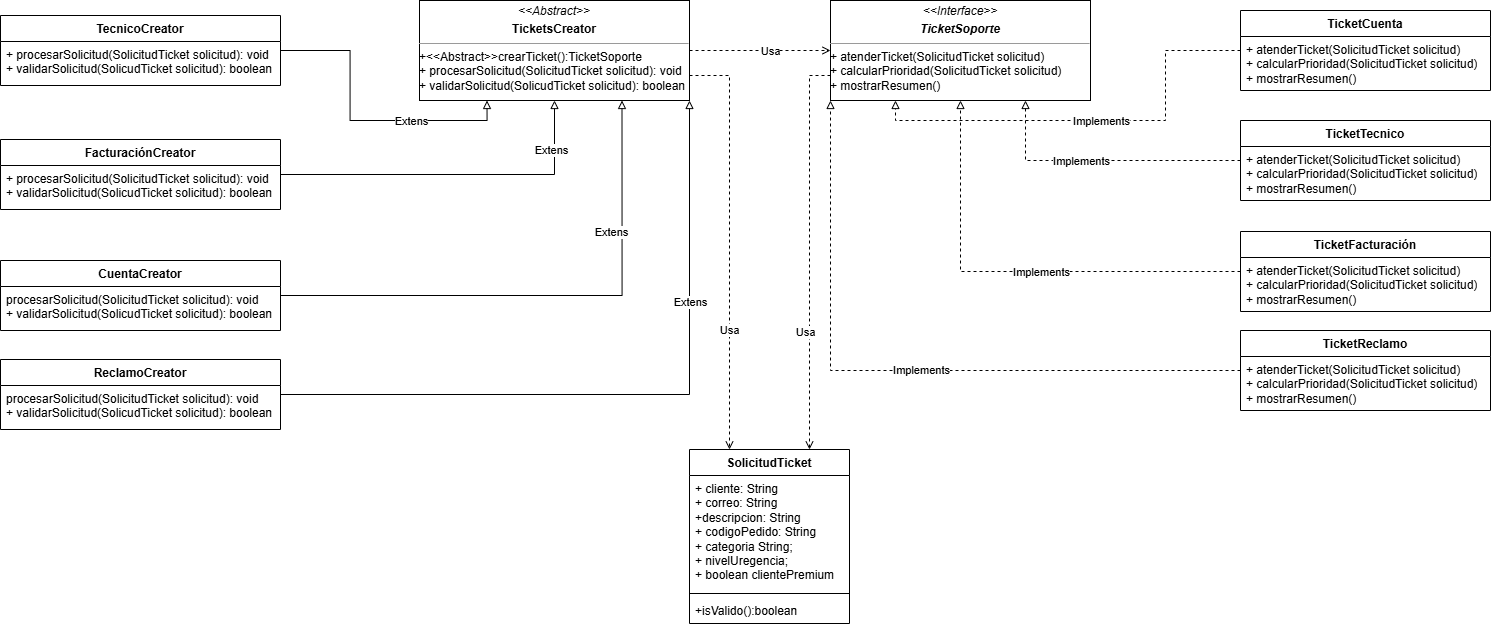

The diagram above was exported from draw.io. Its source (the exported page's mxGraphModel, read from the mxfile embedded in the PNG):
<mxGraphModel dx="2293" dy="1081" grid="1" gridSize="10" guides="1" tooltips="1" connect="1" arrows="1" fold="1" page="1" pageScale="1" pageWidth="827" pageHeight="1169" math="0" shadow="0">
  <root>
    <mxCell id="0" />
    <mxCell id="1" parent="0" />
    <mxCell id="64" value="" style="group;fillColor=default;" vertex="1" connectable="0" parent="1">
      <mxGeometry x="-160" y="60" width="1490" height="623" as="geometry" />
    </mxCell>
    <mxCell id="2" value="TecnicoCreator" style="swimlane;fontStyle=1;align=center;verticalAlign=top;childLayout=stackLayout;horizontal=1;startSize=26;horizontalStack=0;resizeParent=1;resizeParentMax=0;resizeLast=0;collapsible=1;marginBottom=0;whiteSpace=wrap;html=1;" vertex="1" parent="64">
      <mxGeometry y="15" width="280" height="70" as="geometry" />
    </mxCell>
    <mxCell id="5" value="+ procesarSolicitud(SolicitudTicket solicitud): void&lt;br style=&quot;border-color: rgb(218, 220, 224);&quot;&gt;+ validarSolicitud(SolicudTicket solicitud): boolean" style="text;strokeColor=none;fillColor=none;align=left;verticalAlign=top;spacingLeft=4;spacingRight=4;overflow=hidden;rotatable=0;points=[[0,0.5],[1,0.5]];portConstraint=eastwest;whiteSpace=wrap;html=1;" vertex="1" parent="2">
      <mxGeometry y="26" width="280" height="44" as="geometry" />
    </mxCell>
    <mxCell id="6" value="FacturaciónCreator" style="swimlane;fontStyle=1;align=center;verticalAlign=top;childLayout=stackLayout;horizontal=1;startSize=26;horizontalStack=0;resizeParent=1;resizeParentMax=0;resizeLast=0;collapsible=1;marginBottom=0;whiteSpace=wrap;html=1;" vertex="1" parent="64">
      <mxGeometry y="139" width="280" height="70" as="geometry" />
    </mxCell>
    <mxCell id="9" value="+ procesarSolicitud(SolicitudTicket solicitud): void&lt;br style=&quot;border-color: rgb(218, 220, 224);&quot;&gt;+ validarSolicitud(SolicudTicket solicitud): boolean" style="text;strokeColor=none;fillColor=none;align=left;verticalAlign=top;spacingLeft=4;spacingRight=4;overflow=hidden;rotatable=0;points=[[0,0.5],[1,0.5]];portConstraint=eastwest;whiteSpace=wrap;html=1;" vertex="1" parent="6">
      <mxGeometry y="26" width="280" height="44" as="geometry" />
    </mxCell>
    <mxCell id="10" value="CuentaCreator" style="swimlane;fontStyle=1;align=center;verticalAlign=top;childLayout=stackLayout;horizontal=1;startSize=26;horizontalStack=0;resizeParent=1;resizeParentMax=0;resizeLast=0;collapsible=1;marginBottom=0;whiteSpace=wrap;html=1;" vertex="1" parent="64">
      <mxGeometry y="260" width="280" height="70" as="geometry" />
    </mxCell>
    <mxCell id="13" value="procesarSolicitud(SolicitudTicket solicitud): void&lt;br style=&quot;border-color: rgb(218, 220, 224);&quot;&gt;+ validarSolicitud(SolicudTicket solicitud): boolean" style="text;strokeColor=none;fillColor=none;align=left;verticalAlign=top;spacingLeft=4;spacingRight=4;overflow=hidden;rotatable=0;points=[[0,0.5],[1,0.5]];portConstraint=eastwest;whiteSpace=wrap;html=1;" vertex="1" parent="10">
      <mxGeometry y="26" width="280" height="44" as="geometry" />
    </mxCell>
    <mxCell id="14" value="ReclamoCreator" style="swimlane;fontStyle=1;align=center;verticalAlign=top;childLayout=stackLayout;horizontal=1;startSize=26;horizontalStack=0;resizeParent=1;resizeParentMax=0;resizeLast=0;collapsible=1;marginBottom=0;whiteSpace=wrap;html=1;" vertex="1" parent="64">
      <mxGeometry y="359" width="280" height="70" as="geometry" />
    </mxCell>
    <mxCell id="17" value="procesarSolicitud(SolicitudTicket solicitud): void&lt;br style=&quot;border-color: rgb(218, 220, 224);&quot;&gt;+ validarSolicitud(SolicudTicket solicitud): boolean" style="text;strokeColor=none;fillColor=none;align=left;verticalAlign=top;spacingLeft=4;spacingRight=4;overflow=hidden;rotatable=0;points=[[0,0.5],[1,0.5]];portConstraint=eastwest;whiteSpace=wrap;html=1;" vertex="1" parent="14">
      <mxGeometry y="26" width="280" height="44" as="geometry" />
    </mxCell>
    <mxCell id="18" value="TicketTecnico" style="swimlane;fontStyle=1;align=center;verticalAlign=top;childLayout=stackLayout;horizontal=1;startSize=26;horizontalStack=0;resizeParent=1;resizeParentMax=0;resizeLast=0;collapsible=1;marginBottom=0;whiteSpace=wrap;html=1;" vertex="1" parent="64">
      <mxGeometry x="1240" y="120" width="250" height="80" as="geometry" />
    </mxCell>
    <mxCell id="21" value="+ atenderTicket(SolicitudTicket solicitud)&lt;br style=&quot;border-color: rgb(218, 220, 224);&quot;&gt;+ calcularPrioridad(SolicitudTicket solicitud)&lt;br style=&quot;border-color: rgb(218, 220, 224);&quot;&gt;+ mostrarResumen()" style="text;strokeColor=none;fillColor=none;align=left;verticalAlign=top;spacingLeft=4;spacingRight=4;overflow=hidden;rotatable=0;points=[[0,0.5],[1,0.5]];portConstraint=eastwest;whiteSpace=wrap;html=1;" vertex="1" parent="18">
      <mxGeometry y="26" width="250" height="54" as="geometry" />
    </mxCell>
    <mxCell id="22" value="TicketFacturación" style="swimlane;fontStyle=1;align=center;verticalAlign=top;childLayout=stackLayout;horizontal=1;startSize=26;horizontalStack=0;resizeParent=1;resizeParentMax=0;resizeLast=0;collapsible=1;marginBottom=0;whiteSpace=wrap;html=1;" vertex="1" parent="64">
      <mxGeometry x="1240" y="231" width="250" height="80" as="geometry" />
    </mxCell>
    <mxCell id="25" value="+ atenderTicket(SolicitudTicket solicitud)&lt;br style=&quot;border-color: rgb(218, 220, 224);&quot;&gt;+ calcularPrioridad(SolicitudTicket solicitud)&lt;br style=&quot;border-color: rgb(218, 220, 224);&quot;&gt;+ mostrarResumen()" style="text;strokeColor=none;fillColor=none;align=left;verticalAlign=top;spacingLeft=4;spacingRight=4;overflow=hidden;rotatable=0;points=[[0,0.5],[1,0.5]];portConstraint=eastwest;whiteSpace=wrap;html=1;" vertex="1" parent="22">
      <mxGeometry y="26" width="250" height="54" as="geometry" />
    </mxCell>
    <mxCell id="26" value="TicketCuenta" style="swimlane;fontStyle=1;align=center;verticalAlign=top;childLayout=stackLayout;horizontal=1;startSize=26;horizontalStack=0;resizeParent=1;resizeParentMax=0;resizeLast=0;collapsible=1;marginBottom=0;whiteSpace=wrap;html=1;" vertex="1" parent="64">
      <mxGeometry x="1240" y="10" width="250" height="80" as="geometry" />
    </mxCell>
    <mxCell id="29" value="+ atenderTicket(SolicitudTicket solicitud)&lt;br style=&quot;border-color: rgb(218, 220, 224);&quot;&gt;+ calcularPrioridad(SolicitudTicket solicitud)&lt;br style=&quot;border-color: rgb(218, 220, 224);&quot;&gt;+ mostrarResumen()" style="text;strokeColor=none;fillColor=none;align=left;verticalAlign=top;spacingLeft=4;spacingRight=4;overflow=hidden;rotatable=0;points=[[0,0.5],[1,0.5]];portConstraint=eastwest;whiteSpace=wrap;html=1;" vertex="1" parent="26">
      <mxGeometry y="26" width="250" height="54" as="geometry" />
    </mxCell>
    <mxCell id="30" value="TicketReclamo" style="swimlane;fontStyle=1;align=center;verticalAlign=top;childLayout=stackLayout;horizontal=1;startSize=26;horizontalStack=0;resizeParent=1;resizeParentMax=0;resizeLast=0;collapsible=1;marginBottom=0;whiteSpace=wrap;html=1;" vertex="1" parent="64">
      <mxGeometry x="1240" y="330" width="250" height="80" as="geometry" />
    </mxCell>
    <mxCell id="33" value="+ atenderTicket(SolicitudTicket solicitud)&lt;br style=&quot;border-color: rgb(218, 220, 224);&quot;&gt;+ calcularPrioridad(SolicitudTicket solicitud)&lt;br style=&quot;border-color: rgb(218, 220, 224);&quot;&gt;+ mostrarResumen()" style="text;strokeColor=none;fillColor=none;align=left;verticalAlign=top;spacingLeft=4;spacingRight=4;overflow=hidden;rotatable=0;points=[[0,0.5],[1,0.5]];portConstraint=eastwest;whiteSpace=wrap;html=1;" vertex="1" parent="30">
      <mxGeometry y="26" width="250" height="54" as="geometry" />
    </mxCell>
    <mxCell id="34" value="&lt;p style=&quot;margin:0px;margin-top:4px;text-align:center;&quot;&gt;&lt;i&gt;&amp;lt;&amp;lt;Abstract&amp;gt;&amp;gt;&lt;/i&gt;&lt;br&gt;&lt;/p&gt;&lt;p style=&quot;text-align: center; margin: 4px 0px 0px;&quot;&gt;&lt;b style=&quot;&quot;&gt;TicketsCreator&lt;/b&gt;&lt;/p&gt;&lt;p style=&quot;margin:0px;margin-top:4px;text-align:center;&quot;&gt;&lt;/p&gt;&lt;p style=&quot;margin:0px;margin-top:4px;text-align:center;&quot;&gt;&lt;/p&gt;&lt;span style=&quot;white-space: pre;&quot;&gt;&lt;div style=&quot;text-align: center;&quot;&gt;&lt;/div&gt;&lt;/span&gt;&lt;hr size=&quot;1&quot;&gt;&lt;p style=&quot;margin:0px;margin-left:4px;&quot;&gt;&lt;/p&gt;+&amp;lt;&amp;lt;Abstract&amp;gt;&amp;gt;crearTicket():TicketSoporte&lt;br&gt;+ procesarSolicitud(SolicitudTicket solicitud): void&lt;br&gt;+ validarSolicitud(SolicudTicket solicitud): boolean&lt;br&gt;&lt;br&gt;&lt;p style=&quot;margin:0px;margin-left:4px;&quot;&gt;&lt;/p&gt;" style="verticalAlign=top;align=left;overflow=fill;fontSize=12;fontFamily=Helvetica;html=1;whiteSpace=wrap;" vertex="1" parent="64">
      <mxGeometry x="419" width="270" height="100" as="geometry" />
    </mxCell>
    <mxCell id="44" style="edgeStyle=orthogonalEdgeStyle;rounded=0;orthogonalLoop=1;jettySize=auto;html=1;entryX=0.25;entryY=1;entryDx=0;entryDy=0;endArrow=block;endFill=0;" edge="1" parent="64" source="2" target="34">
      <mxGeometry relative="1" as="geometry" />
    </mxCell>
    <mxCell id="45" style="edgeStyle=orthogonalEdgeStyle;rounded=0;orthogonalLoop=1;jettySize=auto;html=1;endArrow=block;endFill=0;" edge="1" parent="64" source="6" target="34">
      <mxGeometry relative="1" as="geometry" />
    </mxCell>
    <mxCell id="46" style="edgeStyle=orthogonalEdgeStyle;rounded=0;orthogonalLoop=1;jettySize=auto;html=1;entryX=0.75;entryY=1;entryDx=0;entryDy=0;endArrow=block;endFill=0;" edge="1" parent="64" source="10" target="34">
      <mxGeometry relative="1" as="geometry" />
    </mxCell>
    <mxCell id="47" style="edgeStyle=orthogonalEdgeStyle;rounded=0;orthogonalLoop=1;jettySize=auto;html=1;entryX=1;entryY=1;entryDx=0;entryDy=0;endArrow=block;endFill=0;" edge="1" parent="64" source="14" target="34">
      <mxGeometry relative="1" as="geometry" />
    </mxCell>
    <mxCell id="55" value="Extens" style="edgeLabel;html=1;align=center;verticalAlign=middle;resizable=0;points=[];" vertex="1" connectable="0" parent="47">
      <mxGeometry x="0.4282" relative="1" as="geometry">
        <mxPoint as="offset" />
      </mxGeometry>
    </mxCell>
    <mxCell id="35" value="&lt;p style=&quot;margin:0px;margin-top:4px;text-align:center;&quot;&gt;&lt;i&gt;&amp;lt;&amp;lt;Interface&amp;gt;&amp;gt;&lt;/i&gt;&lt;br&gt;&lt;/p&gt;&lt;p style=&quot;margin:0px;margin-top:4px;text-align:center;&quot;&gt;&lt;i&gt;&lt;b&gt;TicketSoporte&lt;/b&gt;&lt;/i&gt;&lt;/p&gt;&lt;hr size=&quot;1&quot;&gt;+ atenderTicket(SolicitudTicket solicitud)&lt;br&gt;+ calcularPrioridad(SolicitudTicket solicitud)&lt;br&gt;+ mostrarResumen()&lt;p style=&quot;margin:0px;margin-left:4px;&quot;&gt;&lt;/p&gt;" style="verticalAlign=top;align=left;overflow=fill;fontSize=12;fontFamily=Helvetica;html=1;whiteSpace=wrap;" vertex="1" parent="64">
      <mxGeometry x="830" width="260" height="100" as="geometry" />
    </mxCell>
    <mxCell id="40" style="edgeStyle=orthogonalEdgeStyle;rounded=0;orthogonalLoop=1;jettySize=auto;html=1;entryX=0.75;entryY=1;entryDx=0;entryDy=0;dashed=1;endArrow=block;endFill=0;" edge="1" parent="64" source="18" target="35">
      <mxGeometry relative="1" as="geometry" />
    </mxCell>
    <mxCell id="41" style="edgeStyle=orthogonalEdgeStyle;rounded=0;orthogonalLoop=1;jettySize=auto;html=1;dashed=1;endArrow=block;endFill=0;" edge="1" parent="64" source="22" target="35">
      <mxGeometry relative="1" as="geometry" />
    </mxCell>
    <mxCell id="42" style="edgeStyle=orthogonalEdgeStyle;rounded=0;orthogonalLoop=1;jettySize=auto;html=1;entryX=0.25;entryY=1;entryDx=0;entryDy=0;dashed=1;endArrow=block;endFill=0;" edge="1" parent="64" source="26" target="35">
      <mxGeometry relative="1" as="geometry" />
    </mxCell>
    <mxCell id="43" style="edgeStyle=orthogonalEdgeStyle;rounded=0;orthogonalLoop=1;jettySize=auto;html=1;entryX=0;entryY=1;entryDx=0;entryDy=0;dashed=1;endArrow=block;endFill=0;" edge="1" parent="64" source="30" target="35">
      <mxGeometry relative="1" as="geometry" />
    </mxCell>
    <mxCell id="60" value="Implements" style="edgeLabel;html=1;align=center;verticalAlign=middle;resizable=0;points=[];" vertex="1" connectable="0" parent="43">
      <mxGeometry x="0.5647" y="2" relative="1" as="geometry">
        <mxPoint x="92" y="121" as="offset" />
      </mxGeometry>
    </mxCell>
    <mxCell id="49" style="edgeStyle=orthogonalEdgeStyle;rounded=0;orthogonalLoop=1;jettySize=auto;html=1;dashed=1;endArrow=open;endFill=0;" edge="1" parent="64" source="34" target="35">
      <mxGeometry relative="1" as="geometry" />
    </mxCell>
    <mxCell id="36" value="SolicitudTicket" style="swimlane;fontStyle=1;align=center;verticalAlign=top;childLayout=stackLayout;horizontal=1;startSize=26;horizontalStack=0;resizeParent=1;resizeParentMax=0;resizeLast=0;collapsible=1;marginBottom=0;whiteSpace=wrap;html=1;" vertex="1" parent="64">
      <mxGeometry x="689" y="449" width="160" height="174" as="geometry" />
    </mxCell>
    <mxCell id="37" value="+ cliente: String&lt;br&gt;+ correo: String&lt;br&gt;+descripcion: String&lt;br&gt;+ codigoPedido: String&lt;br&gt;+ categoria String;&lt;br&gt;+ nivelUregencia;&lt;br&gt;+ boolean clientePremium&lt;br&gt;" style="text;strokeColor=none;fillColor=none;align=left;verticalAlign=top;spacingLeft=4;spacingRight=4;overflow=hidden;rotatable=0;points=[[0,0.5],[1,0.5]];portConstraint=eastwest;whiteSpace=wrap;html=1;" vertex="1" parent="36">
      <mxGeometry y="26" width="160" height="114" as="geometry" />
    </mxCell>
    <mxCell id="38" value="" style="line;strokeWidth=1;fillColor=none;align=left;verticalAlign=middle;spacingTop=-1;spacingLeft=3;spacingRight=3;rotatable=0;labelPosition=right;points=[];portConstraint=eastwest;strokeColor=inherit;" vertex="1" parent="36">
      <mxGeometry y="140" width="160" height="8" as="geometry" />
    </mxCell>
    <mxCell id="39" value="+isValido():boolean" style="text;strokeColor=none;fillColor=none;align=left;verticalAlign=top;spacingLeft=4;spacingRight=4;overflow=hidden;rotatable=0;points=[[0,0.5],[1,0.5]];portConstraint=eastwest;whiteSpace=wrap;html=1;" vertex="1" parent="36">
      <mxGeometry y="148" width="160" height="26" as="geometry" />
    </mxCell>
    <mxCell id="51" style="edgeStyle=orthogonalEdgeStyle;rounded=0;orthogonalLoop=1;jettySize=auto;html=1;exitX=1;exitY=0.75;exitDx=0;exitDy=0;entryX=0.25;entryY=0;entryDx=0;entryDy=0;dashed=1;endArrow=open;endFill=0;" edge="1" parent="64" source="34" target="36">
      <mxGeometry relative="1" as="geometry" />
    </mxCell>
    <mxCell id="52" value="Usa" style="edgeLabel;html=1;align=center;verticalAlign=middle;resizable=0;points=[];" vertex="1" connectable="0" parent="51">
      <mxGeometry x="0.4251" y="-1" relative="1" as="geometry">
        <mxPoint as="offset" />
      </mxGeometry>
    </mxCell>
    <mxCell id="50" style="edgeStyle=orthogonalEdgeStyle;rounded=0;orthogonalLoop=1;jettySize=auto;html=1;exitX=0;exitY=0.75;exitDx=0;exitDy=0;entryX=0.75;entryY=0;entryDx=0;entryDy=0;dashed=1;endArrow=open;endFill=0;" edge="1" parent="64" source="35" target="36">
      <mxGeometry relative="1" as="geometry" />
    </mxCell>
    <mxCell id="53" value="Usa" style="edgeLabel;html=1;align=center;verticalAlign=middle;resizable=0;points=[];" vertex="1" connectable="0" parent="64">
      <mxGeometry x="760" y="340" as="geometry">
        <mxPoint x="44" y="-9" as="offset" />
      </mxGeometry>
    </mxCell>
    <mxCell id="54" value="Usa" style="edgeLabel;html=1;align=center;verticalAlign=middle;resizable=0;points=[];" vertex="1" connectable="0" parent="64">
      <mxGeometry x="769" y="50" as="geometry" />
    </mxCell>
    <mxCell id="57" value="Extens" style="edgeLabel;html=1;align=center;verticalAlign=middle;resizable=0;points=[];" vertex="1" connectable="0" parent="64">
      <mxGeometry x="610" y="231" as="geometry" />
    </mxCell>
    <mxCell id="58" value="Extens" style="edgeLabel;html=1;align=center;verticalAlign=middle;resizable=0;points=[];" vertex="1" connectable="0" parent="64">
      <mxGeometry x="550" y="149" as="geometry" />
    </mxCell>
    <mxCell id="59" value="Extens" style="edgeLabel;html=1;align=center;verticalAlign=middle;resizable=0;points=[];" vertex="1" connectable="0" parent="64">
      <mxGeometry x="410" y="120" as="geometry" />
    </mxCell>
    <mxCell id="61" value="Implements" style="edgeLabel;html=1;align=center;verticalAlign=middle;resizable=0;points=[];" vertex="1" connectable="0" parent="64">
      <mxGeometry x="1040" y="271" as="geometry" />
    </mxCell>
    <mxCell id="62" value="Implements" style="edgeLabel;html=1;align=center;verticalAlign=middle;resizable=0;points=[];" vertex="1" connectable="0" parent="64">
      <mxGeometry x="1080" y="160" as="geometry" />
    </mxCell>
    <mxCell id="63" value="Implements" style="edgeLabel;html=1;align=center;verticalAlign=middle;resizable=0;points=[];" vertex="1" connectable="0" parent="64">
      <mxGeometry x="1100" y="120" as="geometry" />
    </mxCell>
  </root>
</mxGraphModel>